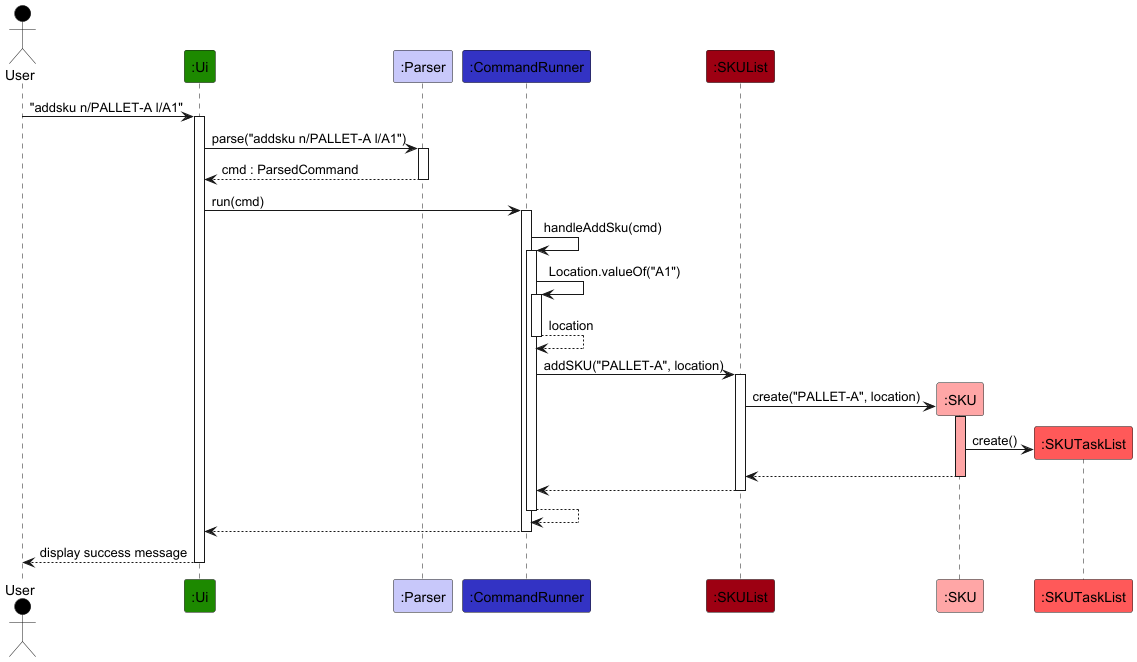

The diagram above was rendered by PlantUML. Its source (embedded in the PNG):
@startuml
!include ../style.puml

Actor User as user USER_COLOR
Participant ":Ui" as ui UI_COLOR
Participant ":Parser" as parser LOGIC_COLOR_T1
Participant ":CommandRunner" as runner LOGIC_COLOR
Participant ":SKUList" as skuList MODEL_COLOR
Participant ":SKU" as sku MODEL_COLOR_T1
Participant ":SKUTaskList" as taskList MODEL_COLOR_T2

user -> ui ++ : "addsku n/PALLET-A l/A1"
ui -> parser ++ : parse("addsku n/PALLET-A l/A1")
return cmd : ParsedCommand

ui -> runner ++ : run(cmd)
runner -> runner ++ : handleAddSku(cmd)
runner -> runner ++ : Location.valueOf("A1")
return location

runner -> skuList ++ : addSKU("PALLET-A", location)
skuList -> sku ** : create("PALLET-A", location)
activate sku MODEL_COLOR_T1
sku -> taskList ** : create()
sku --> skuList
deactivate sku
return

return
return
return display success message
@enduml